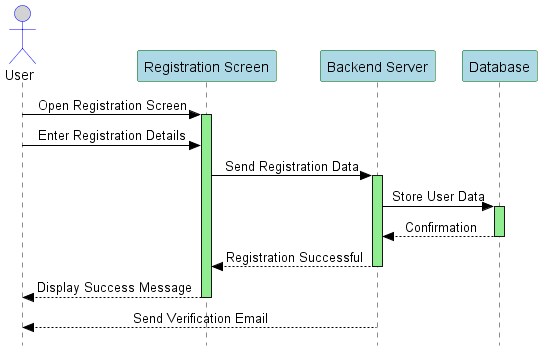

The diagram above was rendered by PlantUML. Its source (embedded in the PNG):
@startuml PMUMentor Sequence Registration
skinparam style strictuml
skinparam sequenceMessageAlignment center
skinparam sequenceLifeLineBackgroundColor LightGreen
skinparam participantBackgroundColor LightBlue
skinparam participantBorderColor DarkGreen
skinparam sequenceArrowColor Black
skinparam sequenceLineColor Gray
skinparam actorBackgroundColor LightGray
skinparam actorBorderColor Blue

actor User
participant "Registration Screen" as RS
participant "Backend Server" as BS
participant "Database" as DB

User -> RS++: Open Registration Screen
    User -> RS: Enter Registration Details
    RS -> BS ++: Send Registration Data
        BS -> DB ++: Store User Data
        return  Confirmation
    return Registration Successful
return Display Success Message
BS --> User: Send Verification Email

@enduml